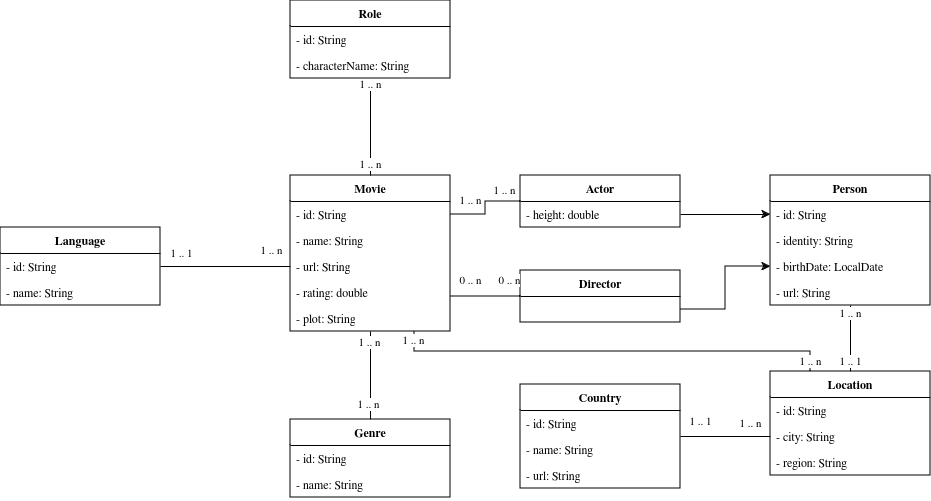

The diagram above was exported from draw.io. Its source (the exported page's mxGraphModel, read from the mxfile embedded in the PNG):
<mxGraphModel dx="1195" dy="684" grid="1" gridSize="10" guides="1" tooltips="1" connect="1" arrows="1" fold="1" page="1" pageScale="1" pageWidth="827" pageHeight="1169" math="0" shadow="0">
  <root>
    <mxCell id="0" />
    <mxCell id="1" parent="0" />
    <mxCell id="AYZxzGrRqgFVn0_Ld9h1-1" value="Movie" style="swimlane;fontStyle=1;align=center;verticalAlign=top;childLayout=stackLayout;horizontal=1;startSize=26;horizontalStack=0;resizeParent=1;resizeParentMax=0;resizeLast=0;collapsible=1;marginBottom=0;whiteSpace=wrap;html=1;" vertex="1" parent="1">
      <mxGeometry x="320" y="285" width="160" height="156" as="geometry" />
    </mxCell>
    <mxCell id="AYZxzGrRqgFVn0_Ld9h1-2" value="&lt;div&gt;- id: String&lt;/div&gt;" style="text;strokeColor=none;fillColor=none;align=left;verticalAlign=top;spacingLeft=4;spacingRight=4;overflow=hidden;rotatable=0;points=[[0,0.5],[1,0.5]];portConstraint=eastwest;whiteSpace=wrap;html=1;" vertex="1" parent="AYZxzGrRqgFVn0_Ld9h1-1">
      <mxGeometry y="26" width="160" height="26" as="geometry" />
    </mxCell>
    <mxCell id="AYZxzGrRqgFVn0_Ld9h1-5" value="- name: String" style="text;strokeColor=none;fillColor=none;align=left;verticalAlign=top;spacingLeft=4;spacingRight=4;overflow=hidden;rotatable=0;points=[[0,0.5],[1,0.5]];portConstraint=eastwest;whiteSpace=wrap;html=1;" vertex="1" parent="AYZxzGrRqgFVn0_Ld9h1-1">
      <mxGeometry y="52" width="160" height="26" as="geometry" />
    </mxCell>
    <mxCell id="AYZxzGrRqgFVn0_Ld9h1-8" value="- url: String" style="text;strokeColor=none;fillColor=none;align=left;verticalAlign=top;spacingLeft=4;spacingRight=4;overflow=hidden;rotatable=0;points=[[0,0.5],[1,0.5]];portConstraint=eastwest;whiteSpace=wrap;html=1;" vertex="1" parent="AYZxzGrRqgFVn0_Ld9h1-1">
      <mxGeometry y="78" width="160" height="26" as="geometry" />
    </mxCell>
    <mxCell id="AYZxzGrRqgFVn0_Ld9h1-7" value="- rating: double" style="text;strokeColor=none;fillColor=none;align=left;verticalAlign=top;spacingLeft=4;spacingRight=4;overflow=hidden;rotatable=0;points=[[0,0.5],[1,0.5]];portConstraint=eastwest;whiteSpace=wrap;html=1;" vertex="1" parent="AYZxzGrRqgFVn0_Ld9h1-1">
      <mxGeometry y="104" width="160" height="26" as="geometry" />
    </mxCell>
    <mxCell id="AYZxzGrRqgFVn0_Ld9h1-6" value="- plot: String" style="text;strokeColor=none;fillColor=none;align=left;verticalAlign=top;spacingLeft=4;spacingRight=4;overflow=hidden;rotatable=0;points=[[0,0.5],[1,0.5]];portConstraint=eastwest;whiteSpace=wrap;html=1;" vertex="1" parent="AYZxzGrRqgFVn0_Ld9h1-1">
      <mxGeometry y="130" width="160" height="26" as="geometry" />
    </mxCell>
    <mxCell id="AYZxzGrRqgFVn0_Ld9h1-69" style="edgeStyle=orthogonalEdgeStyle;rounded=0;orthogonalLoop=1;jettySize=auto;html=1;exitX=0;exitY=0.5;exitDx=0;exitDy=0;entryX=1;entryY=0.5;entryDx=0;entryDy=0;endArrow=none;endFill=0;" edge="1" parent="1" source="AYZxzGrRqgFVn0_Ld9h1-11" target="AYZxzGrRqgFVn0_Ld9h1-2">
      <mxGeometry relative="1" as="geometry" />
    </mxCell>
    <mxCell id="AYZxzGrRqgFVn0_Ld9h1-70" value="1 .. n" style="edgeLabel;html=1;align=center;verticalAlign=middle;resizable=0;points=[];" vertex="1" connectable="0" parent="AYZxzGrRqgFVn0_Ld9h1-69">
      <mxGeometry x="-0.6064" relative="1" as="geometry">
        <mxPoint y="-11" as="offset" />
      </mxGeometry>
    </mxCell>
    <mxCell id="AYZxzGrRqgFVn0_Ld9h1-71" value="1 .. n" style="edgeLabel;html=1;align=center;verticalAlign=middle;resizable=0;points=[];" vertex="1" connectable="0" parent="AYZxzGrRqgFVn0_Ld9h1-69">
      <mxGeometry x="0.7671" relative="1" as="geometry">
        <mxPoint x="10" y="-14" as="offset" />
      </mxGeometry>
    </mxCell>
    <mxCell id="AYZxzGrRqgFVn0_Ld9h1-11" value="Actor" style="swimlane;fontStyle=1;align=center;verticalAlign=top;childLayout=stackLayout;horizontal=1;startSize=26;horizontalStack=0;resizeParent=1;resizeParentMax=0;resizeLast=0;collapsible=1;marginBottom=0;whiteSpace=wrap;html=1;" vertex="1" parent="1">
      <mxGeometry x="550" y="285" width="160" height="52" as="geometry" />
    </mxCell>
    <mxCell id="AYZxzGrRqgFVn0_Ld9h1-16" value="- height: double" style="text;strokeColor=none;fillColor=none;align=left;verticalAlign=top;spacingLeft=4;spacingRight=4;overflow=hidden;rotatable=0;points=[[0,0.5],[1,0.5]];portConstraint=eastwest;whiteSpace=wrap;html=1;" vertex="1" parent="AYZxzGrRqgFVn0_Ld9h1-11">
      <mxGeometry y="26" width="160" height="26" as="geometry" />
    </mxCell>
    <mxCell id="AYZxzGrRqgFVn0_Ld9h1-22" value="Director" style="swimlane;fontStyle=1;align=center;verticalAlign=top;childLayout=stackLayout;horizontal=1;startSize=26;horizontalStack=0;resizeParent=1;resizeParentMax=0;resizeLast=0;collapsible=1;marginBottom=0;whiteSpace=wrap;html=1;" vertex="1" parent="1">
      <mxGeometry x="550" y="380" width="160" height="52" as="geometry" />
    </mxCell>
    <mxCell id="AYZxzGrRqgFVn0_Ld9h1-31" value="&amp;nbsp;" style="text;strokeColor=none;fillColor=none;align=left;verticalAlign=top;spacingLeft=4;spacingRight=4;overflow=hidden;rotatable=0;points=[[0,0.5],[1,0.5]];portConstraint=eastwest;whiteSpace=wrap;html=1;" vertex="1" parent="AYZxzGrRqgFVn0_Ld9h1-22">
      <mxGeometry y="26" width="160" height="26" as="geometry" />
    </mxCell>
    <mxCell id="AYZxzGrRqgFVn0_Ld9h1-62" style="edgeStyle=orthogonalEdgeStyle;rounded=0;orthogonalLoop=1;jettySize=auto;html=1;exitX=0.5;exitY=0;exitDx=0;exitDy=0;endArrow=none;endFill=0;" edge="1" parent="1" source="AYZxzGrRqgFVn0_Ld9h1-26" target="AYZxzGrRqgFVn0_Ld9h1-1">
      <mxGeometry relative="1" as="geometry" />
    </mxCell>
    <mxCell id="AYZxzGrRqgFVn0_Ld9h1-63" value="1 .. n" style="edgeLabel;html=1;align=center;verticalAlign=middle;resizable=0;points=[];" vertex="1" connectable="0" parent="AYZxzGrRqgFVn0_Ld9h1-62">
      <mxGeometry x="0.7532" y="1" relative="1" as="geometry">
        <mxPoint as="offset" />
      </mxGeometry>
    </mxCell>
    <mxCell id="AYZxzGrRqgFVn0_Ld9h1-64" value="1 .. n" style="edgeLabel;html=1;align=center;verticalAlign=middle;resizable=0;points=[];" vertex="1" connectable="0" parent="AYZxzGrRqgFVn0_Ld9h1-62">
      <mxGeometry x="-0.6623" y="2" relative="1" as="geometry">
        <mxPoint as="offset" />
      </mxGeometry>
    </mxCell>
    <mxCell id="AYZxzGrRqgFVn0_Ld9h1-26" value="Genre" style="swimlane;fontStyle=1;align=center;verticalAlign=top;childLayout=stackLayout;horizontal=1;startSize=26;horizontalStack=0;resizeParent=1;resizeParentMax=0;resizeLast=0;collapsible=1;marginBottom=0;whiteSpace=wrap;html=1;" vertex="1" parent="1">
      <mxGeometry x="320" y="529" width="160" height="78" as="geometry" />
    </mxCell>
    <mxCell id="AYZxzGrRqgFVn0_Ld9h1-27" value="- id: String" style="text;strokeColor=none;fillColor=none;align=left;verticalAlign=top;spacingLeft=4;spacingRight=4;overflow=hidden;rotatable=0;points=[[0,0.5],[1,0.5]];portConstraint=eastwest;whiteSpace=wrap;html=1;" vertex="1" parent="AYZxzGrRqgFVn0_Ld9h1-26">
      <mxGeometry y="26" width="160" height="26" as="geometry" />
    </mxCell>
    <mxCell id="AYZxzGrRqgFVn0_Ld9h1-37" value="- name: String" style="text;strokeColor=none;fillColor=none;align=left;verticalAlign=top;spacingLeft=4;spacingRight=4;overflow=hidden;rotatable=0;points=[[0,0.5],[1,0.5]];portConstraint=eastwest;whiteSpace=wrap;html=1;" vertex="1" parent="AYZxzGrRqgFVn0_Ld9h1-26">
      <mxGeometry y="52" width="160" height="26" as="geometry" />
    </mxCell>
    <mxCell id="AYZxzGrRqgFVn0_Ld9h1-78" style="edgeStyle=orthogonalEdgeStyle;rounded=0;orthogonalLoop=1;jettySize=auto;html=1;exitX=1;exitY=0.5;exitDx=0;exitDy=0;entryX=0;entryY=0.5;entryDx=0;entryDy=0;endArrow=none;endFill=0;" edge="1" parent="1" source="AYZxzGrRqgFVn0_Ld9h1-33" target="AYZxzGrRqgFVn0_Ld9h1-77">
      <mxGeometry relative="1" as="geometry" />
    </mxCell>
    <mxCell id="AYZxzGrRqgFVn0_Ld9h1-79" value="1 .. n" style="edgeLabel;html=1;align=center;verticalAlign=middle;resizable=0;points=[];" vertex="1" connectable="0" parent="AYZxzGrRqgFVn0_Ld9h1-78">
      <mxGeometry x="0.7867" y="1" relative="1" as="geometry">
        <mxPoint x="-10" y="-12" as="offset" />
      </mxGeometry>
    </mxCell>
    <mxCell id="AYZxzGrRqgFVn0_Ld9h1-80" value="1 .. 1" style="edgeLabel;html=1;align=center;verticalAlign=middle;resizable=0;points=[];" vertex="1" connectable="0" parent="AYZxzGrRqgFVn0_Ld9h1-78">
      <mxGeometry x="-0.7867" relative="1" as="geometry">
        <mxPoint x="10" y="-15" as="offset" />
      </mxGeometry>
    </mxCell>
    <mxCell id="AYZxzGrRqgFVn0_Ld9h1-33" value="Country" style="swimlane;fontStyle=1;align=center;verticalAlign=top;childLayout=stackLayout;horizontal=1;startSize=26;horizontalStack=0;resizeParent=1;resizeParentMax=0;resizeLast=0;collapsible=1;marginBottom=0;whiteSpace=wrap;html=1;" vertex="1" parent="1">
      <mxGeometry x="550" y="494" width="160" height="104" as="geometry" />
    </mxCell>
    <mxCell id="AYZxzGrRqgFVn0_Ld9h1-34" value="- id: String" style="text;strokeColor=none;fillColor=none;align=left;verticalAlign=top;spacingLeft=4;spacingRight=4;overflow=hidden;rotatable=0;points=[[0,0.5],[1,0.5]];portConstraint=eastwest;whiteSpace=wrap;html=1;" vertex="1" parent="AYZxzGrRqgFVn0_Ld9h1-33">
      <mxGeometry y="26" width="160" height="26" as="geometry" />
    </mxCell>
    <mxCell id="AYZxzGrRqgFVn0_Ld9h1-88" value="- name: String" style="text;strokeColor=none;fillColor=none;align=left;verticalAlign=top;spacingLeft=4;spacingRight=4;overflow=hidden;rotatable=0;points=[[0,0.5],[1,0.5]];portConstraint=eastwest;whiteSpace=wrap;html=1;" vertex="1" parent="AYZxzGrRqgFVn0_Ld9h1-33">
      <mxGeometry y="52" width="160" height="26" as="geometry" />
    </mxCell>
    <mxCell id="AYZxzGrRqgFVn0_Ld9h1-87" value="- url: String" style="text;strokeColor=none;fillColor=none;align=left;verticalAlign=top;spacingLeft=4;spacingRight=4;overflow=hidden;rotatable=0;points=[[0,0.5],[1,0.5]];portConstraint=eastwest;whiteSpace=wrap;html=1;" vertex="1" parent="AYZxzGrRqgFVn0_Ld9h1-33">
      <mxGeometry y="78" width="160" height="26" as="geometry" />
    </mxCell>
    <mxCell id="AYZxzGrRqgFVn0_Ld9h1-38" value="Person" style="swimlane;fontStyle=1;align=center;verticalAlign=top;childLayout=stackLayout;horizontal=1;startSize=26;horizontalStack=0;resizeParent=1;resizeParentMax=0;resizeLast=0;collapsible=1;marginBottom=0;whiteSpace=wrap;html=1;" vertex="1" parent="1">
      <mxGeometry x="800" y="285" width="160" height="130" as="geometry" />
    </mxCell>
    <mxCell id="AYZxzGrRqgFVn0_Ld9h1-39" value="- id: String" style="text;strokeColor=none;fillColor=none;align=left;verticalAlign=top;spacingLeft=4;spacingRight=4;overflow=hidden;rotatable=0;points=[[0,0.5],[1,0.5]];portConstraint=eastwest;whiteSpace=wrap;html=1;" vertex="1" parent="AYZxzGrRqgFVn0_Ld9h1-38">
      <mxGeometry y="26" width="160" height="26" as="geometry" />
    </mxCell>
    <mxCell id="AYZxzGrRqgFVn0_Ld9h1-40" value="- identity: String" style="text;strokeColor=none;fillColor=none;align=left;verticalAlign=top;spacingLeft=4;spacingRight=4;overflow=hidden;rotatable=0;points=[[0,0.5],[1,0.5]];portConstraint=eastwest;whiteSpace=wrap;html=1;" vertex="1" parent="AYZxzGrRqgFVn0_Ld9h1-38">
      <mxGeometry y="52" width="160" height="26" as="geometry" />
    </mxCell>
    <mxCell id="AYZxzGrRqgFVn0_Ld9h1-41" value="- birthDate: LocalDate" style="text;strokeColor=none;fillColor=none;align=left;verticalAlign=top;spacingLeft=4;spacingRight=4;overflow=hidden;rotatable=0;points=[[0,0.5],[1,0.5]];portConstraint=eastwest;whiteSpace=wrap;html=1;" vertex="1" parent="AYZxzGrRqgFVn0_Ld9h1-38">
      <mxGeometry y="78" width="160" height="26" as="geometry" />
    </mxCell>
    <mxCell id="AYZxzGrRqgFVn0_Ld9h1-89" value="- url: String" style="text;strokeColor=none;fillColor=none;align=left;verticalAlign=top;spacingLeft=4;spacingRight=4;overflow=hidden;rotatable=0;points=[[0,0.5],[1,0.5]];portConstraint=eastwest;whiteSpace=wrap;html=1;" vertex="1" parent="AYZxzGrRqgFVn0_Ld9h1-38">
      <mxGeometry y="104" width="160" height="26" as="geometry" />
    </mxCell>
    <mxCell id="AYZxzGrRqgFVn0_Ld9h1-81" style="edgeStyle=orthogonalEdgeStyle;rounded=0;orthogonalLoop=1;jettySize=auto;html=1;exitX=0.5;exitY=0;exitDx=0;exitDy=0;endArrow=none;endFill=0;" edge="1" parent="1" source="AYZxzGrRqgFVn0_Ld9h1-44" target="AYZxzGrRqgFVn0_Ld9h1-38">
      <mxGeometry relative="1" as="geometry" />
    </mxCell>
    <mxCell id="AYZxzGrRqgFVn0_Ld9h1-82" value="1 .. n" style="edgeLabel;html=1;align=center;verticalAlign=middle;resizable=0;points=[];" vertex="1" connectable="0" parent="AYZxzGrRqgFVn0_Ld9h1-81">
      <mxGeometry x="0.763" relative="1" as="geometry">
        <mxPoint as="offset" />
      </mxGeometry>
    </mxCell>
    <mxCell id="AYZxzGrRqgFVn0_Ld9h1-83" value="1 .. 1" style="edgeLabel;html=1;align=center;verticalAlign=middle;resizable=0;points=[];" vertex="1" connectable="0" parent="AYZxzGrRqgFVn0_Ld9h1-81">
      <mxGeometry x="-0.6691" relative="1" as="geometry">
        <mxPoint as="offset" />
      </mxGeometry>
    </mxCell>
    <mxCell id="AYZxzGrRqgFVn0_Ld9h1-44" value="Location" style="swimlane;fontStyle=1;align=center;verticalAlign=top;childLayout=stackLayout;horizontal=1;startSize=26;horizontalStack=0;resizeParent=1;resizeParentMax=0;resizeLast=0;collapsible=1;marginBottom=0;whiteSpace=wrap;html=1;" vertex="1" parent="1">
      <mxGeometry x="800" y="481" width="160" height="104" as="geometry" />
    </mxCell>
    <mxCell id="AYZxzGrRqgFVn0_Ld9h1-45" value="- id: String" style="text;strokeColor=none;fillColor=none;align=left;verticalAlign=top;spacingLeft=4;spacingRight=4;overflow=hidden;rotatable=0;points=[[0,0.5],[1,0.5]];portConstraint=eastwest;whiteSpace=wrap;html=1;" vertex="1" parent="AYZxzGrRqgFVn0_Ld9h1-44">
      <mxGeometry y="26" width="160" height="26" as="geometry" />
    </mxCell>
    <mxCell id="AYZxzGrRqgFVn0_Ld9h1-77" value="- city: String" style="text;strokeColor=none;fillColor=none;align=left;verticalAlign=top;spacingLeft=4;spacingRight=4;overflow=hidden;rotatable=0;points=[[0,0.5],[1,0.5]];portConstraint=eastwest;whiteSpace=wrap;html=1;" vertex="1" parent="AYZxzGrRqgFVn0_Ld9h1-44">
      <mxGeometry y="52" width="160" height="26" as="geometry" />
    </mxCell>
    <mxCell id="AYZxzGrRqgFVn0_Ld9h1-76" value="- region: String" style="text;strokeColor=none;fillColor=none;align=left;verticalAlign=top;spacingLeft=4;spacingRight=4;overflow=hidden;rotatable=0;points=[[0,0.5],[1,0.5]];portConstraint=eastwest;whiteSpace=wrap;html=1;" vertex="1" parent="AYZxzGrRqgFVn0_Ld9h1-44">
      <mxGeometry y="78" width="160" height="26" as="geometry" />
    </mxCell>
    <mxCell id="AYZxzGrRqgFVn0_Ld9h1-65" style="edgeStyle=orthogonalEdgeStyle;rounded=0;orthogonalLoop=1;jettySize=auto;html=1;exitX=0.5;exitY=1;exitDx=0;exitDy=0;endArrow=none;endFill=0;" edge="1" parent="1" source="AYZxzGrRqgFVn0_Ld9h1-48" target="AYZxzGrRqgFVn0_Ld9h1-1">
      <mxGeometry relative="1" as="geometry" />
    </mxCell>
    <mxCell id="AYZxzGrRqgFVn0_Ld9h1-66" value="1 .. n" style="edgeLabel;html=1;align=center;verticalAlign=middle;resizable=0;points=[];" vertex="1" connectable="0" parent="AYZxzGrRqgFVn0_Ld9h1-65">
      <mxGeometry x="-0.878" relative="1" as="geometry">
        <mxPoint as="offset" />
      </mxGeometry>
    </mxCell>
    <mxCell id="AYZxzGrRqgFVn0_Ld9h1-67" value="1 .. n" style="edgeLabel;html=1;align=center;verticalAlign=middle;resizable=0;points=[];" vertex="1" connectable="0" parent="AYZxzGrRqgFVn0_Ld9h1-65">
      <mxGeometry x="0.7778" relative="1" as="geometry">
        <mxPoint as="offset" />
      </mxGeometry>
    </mxCell>
    <mxCell id="AYZxzGrRqgFVn0_Ld9h1-48" value="Role" style="swimlane;fontStyle=1;align=center;verticalAlign=top;childLayout=stackLayout;horizontal=1;startSize=26;horizontalStack=0;resizeParent=1;resizeParentMax=0;resizeLast=0;collapsible=1;marginBottom=0;whiteSpace=wrap;html=1;" vertex="1" parent="1">
      <mxGeometry x="320" y="110" width="160" height="78" as="geometry" />
    </mxCell>
    <mxCell id="AYZxzGrRqgFVn0_Ld9h1-49" value="- id: String" style="text;strokeColor=none;fillColor=none;align=left;verticalAlign=top;spacingLeft=4;spacingRight=4;overflow=hidden;rotatable=0;points=[[0,0.5],[1,0.5]];portConstraint=eastwest;whiteSpace=wrap;html=1;" vertex="1" parent="AYZxzGrRqgFVn0_Ld9h1-48">
      <mxGeometry y="26" width="160" height="26" as="geometry" />
    </mxCell>
    <mxCell id="AYZxzGrRqgFVn0_Ld9h1-68" value="- characterName: String" style="text;strokeColor=none;fillColor=none;align=left;verticalAlign=top;spacingLeft=4;spacingRight=4;overflow=hidden;rotatable=0;points=[[0,0.5],[1,0.5]];portConstraint=eastwest;whiteSpace=wrap;html=1;" vertex="1" parent="AYZxzGrRqgFVn0_Ld9h1-48">
      <mxGeometry y="52" width="160" height="26" as="geometry" />
    </mxCell>
    <mxCell id="AYZxzGrRqgFVn0_Ld9h1-52" value="Language" style="swimlane;fontStyle=1;align=center;verticalAlign=top;childLayout=stackLayout;horizontal=1;startSize=26;horizontalStack=0;resizeParent=1;resizeParentMax=0;resizeLast=0;collapsible=1;marginBottom=0;whiteSpace=wrap;html=1;" vertex="1" parent="1">
      <mxGeometry x="30" y="337" width="160" height="78" as="geometry" />
    </mxCell>
    <mxCell id="AYZxzGrRqgFVn0_Ld9h1-53" value="- id: String" style="text;strokeColor=none;fillColor=none;align=left;verticalAlign=top;spacingLeft=4;spacingRight=4;overflow=hidden;rotatable=0;points=[[0,0.5],[1,0.5]];portConstraint=eastwest;whiteSpace=wrap;html=1;" vertex="1" parent="AYZxzGrRqgFVn0_Ld9h1-52">
      <mxGeometry y="26" width="160" height="26" as="geometry" />
    </mxCell>
    <mxCell id="AYZxzGrRqgFVn0_Ld9h1-58" value="- name: String" style="text;strokeColor=none;fillColor=none;align=left;verticalAlign=top;spacingLeft=4;spacingRight=4;overflow=hidden;rotatable=0;points=[[0,0.5],[1,0.5]];portConstraint=eastwest;whiteSpace=wrap;html=1;" vertex="1" parent="AYZxzGrRqgFVn0_Ld9h1-52">
      <mxGeometry y="52" width="160" height="26" as="geometry" />
    </mxCell>
    <mxCell id="AYZxzGrRqgFVn0_Ld9h1-56" style="edgeStyle=orthogonalEdgeStyle;rounded=0;orthogonalLoop=1;jettySize=auto;html=1;exitX=1;exitY=0.5;exitDx=0;exitDy=0;entryX=0;entryY=0.5;entryDx=0;entryDy=0;" edge="1" parent="1" source="AYZxzGrRqgFVn0_Ld9h1-16" target="AYZxzGrRqgFVn0_Ld9h1-39">
      <mxGeometry relative="1" as="geometry" />
    </mxCell>
    <mxCell id="AYZxzGrRqgFVn0_Ld9h1-57" style="edgeStyle=orthogonalEdgeStyle;rounded=0;orthogonalLoop=1;jettySize=auto;html=1;exitX=1;exitY=0.5;exitDx=0;exitDy=0;entryX=0;entryY=0.5;entryDx=0;entryDy=0;" edge="1" parent="1" source="AYZxzGrRqgFVn0_Ld9h1-31" target="AYZxzGrRqgFVn0_Ld9h1-41">
      <mxGeometry relative="1" as="geometry" />
    </mxCell>
    <mxCell id="AYZxzGrRqgFVn0_Ld9h1-59" style="edgeStyle=orthogonalEdgeStyle;rounded=0;orthogonalLoop=1;jettySize=auto;html=1;exitX=1;exitY=0.5;exitDx=0;exitDy=0;entryX=0;entryY=0.5;entryDx=0;entryDy=0;endArrow=none;endFill=0;" edge="1" parent="1" source="AYZxzGrRqgFVn0_Ld9h1-53" target="AYZxzGrRqgFVn0_Ld9h1-8">
      <mxGeometry relative="1" as="geometry" />
    </mxCell>
    <mxCell id="AYZxzGrRqgFVn0_Ld9h1-60" value="1 .. 1" style="edgeLabel;html=1;align=center;verticalAlign=middle;resizable=0;points=[];" vertex="1" connectable="0" parent="AYZxzGrRqgFVn0_Ld9h1-59">
      <mxGeometry x="-0.6795" y="2" relative="1" as="geometry">
        <mxPoint y="-11" as="offset" />
      </mxGeometry>
    </mxCell>
    <mxCell id="AYZxzGrRqgFVn0_Ld9h1-61" value="1 .. n" style="edgeLabel;html=1;align=center;verticalAlign=middle;resizable=0;points=[];" vertex="1" connectable="0" parent="AYZxzGrRqgFVn0_Ld9h1-59">
      <mxGeometry x="0.4681" relative="1" as="geometry">
        <mxPoint x="15" y="-16" as="offset" />
      </mxGeometry>
    </mxCell>
    <mxCell id="AYZxzGrRqgFVn0_Ld9h1-72" style="edgeStyle=orthogonalEdgeStyle;rounded=0;orthogonalLoop=1;jettySize=auto;html=1;exitX=0;exitY=0.5;exitDx=0;exitDy=0;endArrow=none;endFill=0;" edge="1" parent="1" source="AYZxzGrRqgFVn0_Ld9h1-22">
      <mxGeometry relative="1" as="geometry">
        <mxPoint x="480" y="406" as="targetPoint" />
      </mxGeometry>
    </mxCell>
    <mxCell id="AYZxzGrRqgFVn0_Ld9h1-73" value="0 .. n" style="edgeLabel;html=1;align=center;verticalAlign=middle;resizable=0;points=[];" vertex="1" connectable="0" parent="AYZxzGrRqgFVn0_Ld9h1-72">
      <mxGeometry x="-0.6655" relative="1" as="geometry">
        <mxPoint y="-16" as="offset" />
      </mxGeometry>
    </mxCell>
    <mxCell id="AYZxzGrRqgFVn0_Ld9h1-74" value="0 .. n" style="edgeLabel;html=1;align=center;verticalAlign=middle;resizable=0;points=[];" vertex="1" connectable="0" parent="AYZxzGrRqgFVn0_Ld9h1-72">
      <mxGeometry x="0.8684" relative="1" as="geometry">
        <mxPoint x="15" y="-16" as="offset" />
      </mxGeometry>
    </mxCell>
    <mxCell id="AYZxzGrRqgFVn0_Ld9h1-84" style="edgeStyle=orthogonalEdgeStyle;rounded=0;orthogonalLoop=1;jettySize=auto;html=1;exitX=0.25;exitY=0;exitDx=0;exitDy=0;entryX=0.775;entryY=1;entryDx=0;entryDy=0;entryPerimeter=0;endArrow=none;endFill=0;" edge="1" parent="1" source="AYZxzGrRqgFVn0_Ld9h1-44" target="AYZxzGrRqgFVn0_Ld9h1-6">
      <mxGeometry relative="1" as="geometry" />
    </mxCell>
    <mxCell id="AYZxzGrRqgFVn0_Ld9h1-85" value="1 .. n" style="edgeLabel;html=1;align=center;verticalAlign=middle;resizable=0;points=[];" vertex="1" connectable="0" parent="AYZxzGrRqgFVn0_Ld9h1-84">
      <mxGeometry x="0.9615" y="1" relative="1" as="geometry">
        <mxPoint as="offset" />
      </mxGeometry>
    </mxCell>
    <mxCell id="AYZxzGrRqgFVn0_Ld9h1-86" value="1 .. n" style="edgeLabel;html=1;align=center;verticalAlign=middle;resizable=0;points=[];" vertex="1" connectable="0" parent="AYZxzGrRqgFVn0_Ld9h1-84">
      <mxGeometry x="-0.9523" relative="1" as="geometry">
        <mxPoint as="offset" />
      </mxGeometry>
    </mxCell>
  </root>
</mxGraphModel>